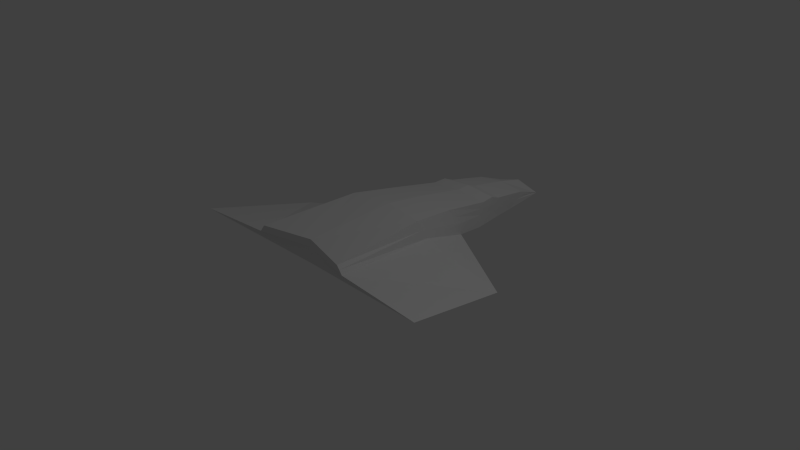 # Source: Design1.blend  (saved by Blender 2.63.0; exported with 4.5.12 LTS)
import bpy
from mathutils import Matrix  # noqa: F401  (used for matrix-valued properties, if any)

bpy.ops.wm.read_factory_settings(use_empty=True)
scene = bpy.context.scene
scene.name = 'Scene'

# ---- collections
col_collection_1 = bpy.data.collections.new('Collection 1'); scene.collection.children.link(col_collection_1)

# ---- world
world_world = bpy.data.worlds.new('World'); scene.world = world_world
world_world.color = (0.05088, 0.05088, 0.05088)
world_world.use_sun_shadow = False
world_world.sun_shadow_jitter_overblur = 0.0
world_world.cycles.sampling_method = 'MANUAL'
world_world.cycles.sample_map_resolution = 256

# ---- cameras
cam_camera = bpy.data.cameras.new('Camera')
cam_camera.clip_end = 100.0
cam_camera.lens = 35.0
cam_camera.sensor_width = 32.0
cam_camera.sensor_height = 18.0
cam_camera.ortho_scale = 7.314
cam_camera.dof.focus_distance = 0.0
cam_camera.dof.aperture_fstop = 128.0

# ---- lights
light_lamp = bpy.data.lights.new('Lamp', 'POINT')
light_lamp.transmission_factor = 0.0
light_lamp.cutoff_distance = 30.0
light_lamp.energy = 100.0
light_lamp.shadow_buffer_clip_start = 1.001
light_lamp.shadow_soft_size = 1.0
light_lamp.shadow_maximum_resolution = 0.006
light_lamp.use_absolute_resolution = True
light_lamp.cycles.use_multiple_importance_sampling = False

# ---- meshes
me_cube_002 = bpy.data.meshes.new('Cube.002')
me_cube_002.from_pydata([(-1.903, -0.04472, -0.5609), (-0.3363, 3.897, -0.8706), (0.0, 3.897, -0.9153), (0.0, 0.1271, -0.6933), (-0.683, -0.04472, -0.3745), (-0.3363, 3.897, -0.8678), (0.0, 3.897, -0.7683), (0.0, 0.1271, -0.3725), (-0.4497, 2.634, -0.5659), (-0.4497, 2.571, -0.9116), (0.0, 2.634, -0.5278), (-0.003964, 2.571, -0.9214), (-0.3936, 3.238, -0.6683), (-0.003964, 3.005, -0.9214), (-0.3936, 3.005, -0.9116), (0.0, 3.238, -0.6254), (-0.3363, 3.768, -0.8388), (-0.7608, -0.04472, -0.4768), (0.0, 3.768, -0.8388), (0.0, 0.1271, -0.4768), (0.0, 3.508, -0.6753), (-0.3649, 3.291, -0.9116), (-0.003964, 3.563, -0.9279), (-0.3649, 3.508, -0.7207), (-0.4497, 2.571, -0.7359), (-0.3936, 3.116, -0.7868), (-0.3649, 3.426, -0.8128), (-0.4218, 2.961, -0.6169), (-0.003964, 2.898, -0.9214), (-0.4218, 2.788, -0.9116), (0.0, 2.961, -0.5765), (-0.4218, 2.843, -0.7613), (-0.4979, 2.159, -0.8551), (0.0, 1.935, -0.3962), (-0.4979, 1.908, -0.4286), (-0.003339, 2.186, -0.8855), (-0.4979, 2.159, -0.6951), (-0.002278, 1.531, -0.9657), (-0.5798, 1.293, -0.3369), (0.0, 1.366, -0.3141), (-1.728, 1.458, -0.908), (-0.5852, 1.458, -0.6257), (-0.436, 2.816, -0.5563), (-0.003964, 2.731, -0.9214), (-0.436, 2.677, -0.9116), (0.0, 2.816, -0.5171), (-0.436, 2.717, -0.7483), (-0.7226, -0.04472, -0.4224), (0.0, 0.1271, -0.4214), (-0.4497, 2.602, -0.6536), (-0.3936, 3.175, -0.7294), (-0.3649, 3.466, -0.7682), (-0.3363, 3.831, -0.8528), (0.0, 3.831, -0.8047), (-0.4218, 2.9, -0.6914), (-0.4979, 2.037, -0.5661), (-0.5852, 1.378, -0.4858), (-0.436, 2.772, -0.6721)], [], [(26, 16, 1, 21), (16, 18, 2, 1), (19, 17, 0, 3), (21, 1, 2, 22), (20, 6, 5, 23), (36, 24, 9, 32), (32, 9, 11, 35), (33, 10, 8, 34), (31, 25, 14, 29), (29, 14, 13, 28), (30, 15, 12, 27), (14, 21, 22, 13), (15, 20, 23, 12), (48, 47, 17, 19), (25, 26, 21, 14), (54, 50, 25, 31), (50, 51, 26, 25), (52, 53, 18, 16), (51, 52, 16, 26), (55, 49, 24, 36), (46, 31, 29, 44), (44, 29, 28, 43), (45, 30, 27, 42), (57, 54, 31, 46), (41, 36, 32, 40), (40, 32, 35, 37), (39, 33, 34, 38), (56, 55, 36, 41), (47, 56, 41, 17), (7, 39, 38, 4), (17, 41, 40, 0), (0, 40, 37, 3), (24, 46, 44, 9), (9, 44, 43, 11), (10, 45, 42, 8), (49, 57, 46, 24), (7, 4, 47, 48), (27, 12, 50, 54), (12, 23, 51, 50), (5, 6, 53, 52), (23, 5, 52, 51), (34, 8, 49, 55), (42, 27, 54, 57), (38, 34, 55, 56), (4, 38, 56, 47), (8, 42, 57, 49)])
me_cube_002.use_remesh_preserve_volume = False
me_cube_002.use_remesh_preserve_attributes = False
me_cube_002.use_mirror_vertex_groups = False
me_cube_002.update()

# ---- objects
ob_ship = bpy.data.objects.new('Ship', me_cube_002)
ob_lamp = bpy.data.objects.new('Lamp', light_lamp)
ob_camera = bpy.data.objects.new('Camera', cam_camera)

# ---- transforms, parenting, visibility, modifiers, constraints
ob_ship.location = (0.1707, -1.239, 1.053)
ob_ship.lineart.crease_threshold = 0.0
_m = ob_ship.modifiers.new('Mirror', 'MIRROR')
_m.use_clip = True
ob_lamp.location = (4.076, 1.005, 5.904)
ob_lamp.rotation_euler = (0.6503, 0.05522, 1.866)
ob_lamp.lock_rotations_4d = False
ob_lamp.empty_display_type = 'ARROWS'
ob_lamp.color = (0.0, 0.0, 0.0, 0.0)
ob_lamp.lineart.crease_threshold = 0.0
ob_camera.location = (7.481, -6.508, 5.344)
ob_camera.rotation_euler = (1.109, 0.01082, 0.8149)
ob_camera.lock_rotations_4d = False
ob_camera.empty_display_type = 'ARROWS'
ob_camera.color = (0.0, 0.0, 0.0, 0.0)
ob_camera.display_type = 'WIRE'
ob_camera.lineart.crease_threshold = 0.0

# ---- collection membership
col_collection_1.objects.link(ob_ship)
col_collection_1.objects.link(ob_lamp)
col_collection_1.objects.link(ob_camera)

# ---- scene / render settings (as saved in the file)
scene.camera = ob_camera
scene.frame_start = 1; scene.frame_end = 250; scene.frame_set(1)
scene.render.engine = 'BLENDER_EEVEE_NEXT'
scene.render.image_settings.color_mode = 'RGB'
scene.render.image_settings.compression = 90
scene.render.resolution_percentage = 50
scene.render.dither_intensity = 0.0
scene.render.bake_margin = 2
scene.render.bake_bias = 0.0
scene.cycles.use_denoising = False
scene.cycles.samples = 10
scene.cycles.sampling_pattern = 'TABULATED_SOBOL'
scene.cycles.light_sampling_threshold = 0.0
scene.cycles.use_adaptive_sampling = False
scene.cycles.use_light_tree = False
scene.cycles.blur_glossy = 0.0
scene.cycles.volume_bounces = 1
scene.cycles.pixel_filter_type = 'GAUSSIAN'
scene.cycles.sample_clamp_indirect = 0.0
scene.view_settings.view_transform = 'Standard'
bpy.context.view_layer.update()
